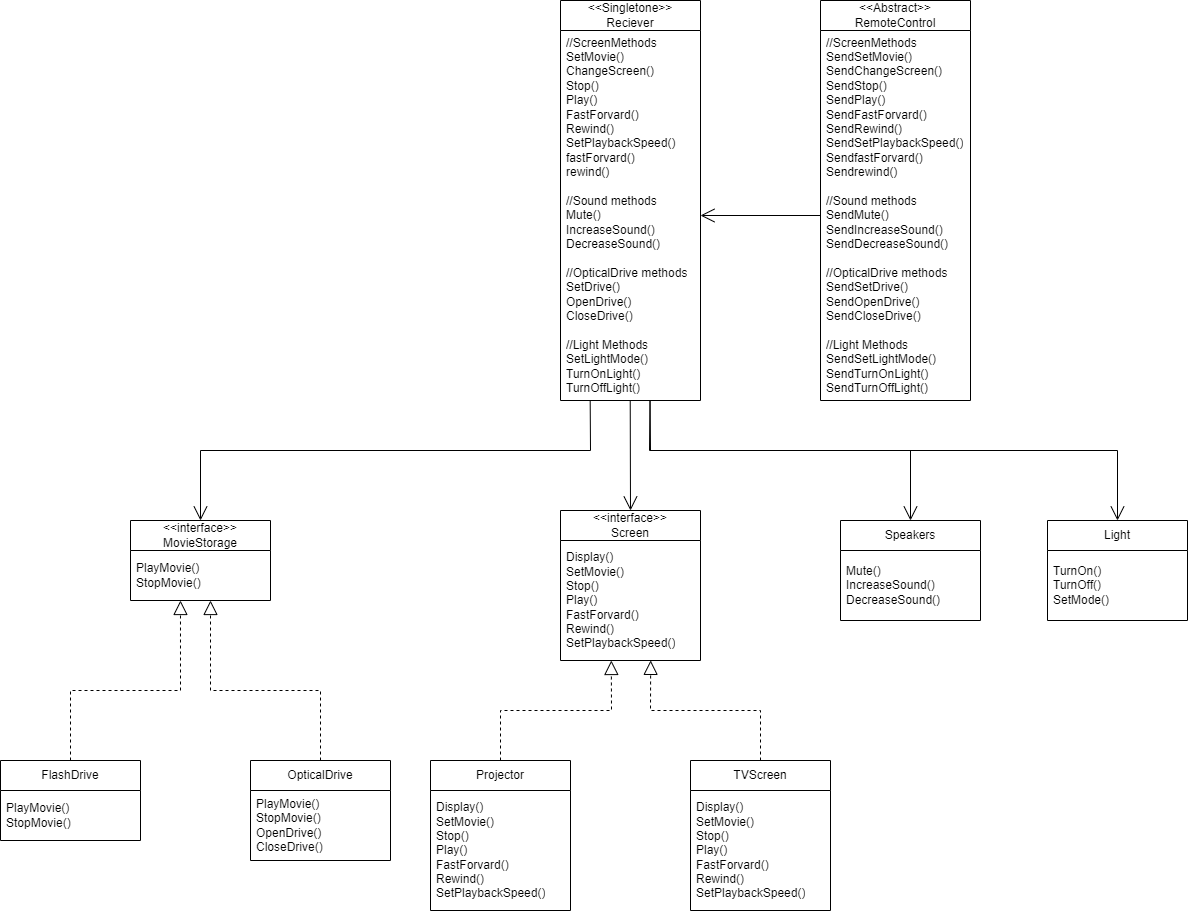

The diagram above was exported from draw.io. Its source (the exported page's mxGraphModel, read from the mxfile embedded in the PNG):
<mxGraphModel dx="2530" dy="769" grid="1" gridSize="10" guides="1" tooltips="1" connect="1" arrows="1" fold="1" page="1" pageScale="1" pageWidth="827" pageHeight="1169" math="0" shadow="0">
  <root>
    <mxCell id="0" />
    <mxCell id="1" parent="0" />
    <mxCell id="woKKGH5_GtvpFAxqgPPk-1" value="&amp;lt;&amp;lt;Singletone&amp;gt;&amp;gt;&lt;br&gt;Reciever" style="swimlane;fontStyle=0;childLayout=stackLayout;horizontal=1;startSize=30;horizontalStack=0;resizeParent=1;resizeParentMax=0;resizeLast=0;collapsible=1;marginBottom=0;whiteSpace=wrap;html=1;" vertex="1" parent="1">
      <mxGeometry x="340" y="200" width="140" height="400" as="geometry" />
    </mxCell>
    <mxCell id="woKKGH5_GtvpFAxqgPPk-2" value="//ScreenMethods&lt;br&gt;SetMovie()&lt;br&gt;ChangeScreen()&lt;br&gt;Stop()&lt;br&gt;Play()&lt;br&gt;FastForvard()&lt;br&gt;Rewind()&lt;br&gt;SetPlaybackSpeed()&lt;br&gt;fastForvard()&lt;br&gt;rewind()&lt;br&gt;&lt;br&gt;//Sound methods&lt;br&gt;Mute()&lt;br&gt;IncreaseSound()&lt;br&gt;DecreaseSound()&lt;br&gt;&lt;br&gt;//OpticalDrive methods&lt;br&gt;SetDrive()&lt;br&gt;OpenDrive()&lt;br&gt;CloseDrive()&lt;br&gt;&lt;br&gt;//Light Methods&lt;br&gt;SetLightMode()&lt;br&gt;TurnOnLight()&lt;br&gt;TurnOffLight()&lt;br&gt;" style="text;strokeColor=none;fillColor=none;align=left;verticalAlign=middle;spacingLeft=4;spacingRight=4;overflow=hidden;points=[[0,0.5],[1,0.5]];portConstraint=eastwest;rotatable=0;whiteSpace=wrap;html=1;" vertex="1" parent="woKKGH5_GtvpFAxqgPPk-1">
      <mxGeometry y="30" width="140" height="370" as="geometry" />
    </mxCell>
    <mxCell id="woKKGH5_GtvpFAxqgPPk-5" value="&amp;lt;&amp;lt;Abstract&amp;gt;&amp;gt;&lt;br&gt;RemoteControl" style="swimlane;fontStyle=0;childLayout=stackLayout;horizontal=1;startSize=30;horizontalStack=0;resizeParent=1;resizeParentMax=0;resizeLast=0;collapsible=1;marginBottom=0;whiteSpace=wrap;html=1;" vertex="1" parent="1">
      <mxGeometry x="600" y="200" width="150" height="400" as="geometry" />
    </mxCell>
    <mxCell id="woKKGH5_GtvpFAxqgPPk-6" value="//ScreenMethods&lt;br&gt;SendSetMovie()&lt;br&gt;SendChangeScreen()&lt;br&gt;SendStop()&lt;br&gt;SendPlay()&lt;br&gt;SendFastForvard()&lt;br&gt;SendRewind()&lt;br&gt;SendSetPlaybackSpeed()&lt;br&gt;SendfastForvard()&lt;br&gt;Sendrewind()&lt;br&gt;&lt;br&gt;//Sound methods&lt;br&gt;SendMute()&lt;br&gt;SendIncreaseSound()&lt;br&gt;SendDecreaseSound()&lt;br&gt;&lt;br&gt;//OpticalDrive methods&lt;br&gt;SendSetDrive()&lt;br&gt;SendOpenDrive()&lt;br&gt;SendCloseDrive()&lt;br&gt;&lt;br&gt;//Light Methods&lt;br&gt;SendSetLightMode()&lt;br&gt;SendTurnOnLight()&lt;br&gt;SendTurnOffLight()" style="text;strokeColor=none;fillColor=none;align=left;verticalAlign=middle;spacingLeft=4;spacingRight=4;overflow=hidden;points=[[0,0.5],[1,0.5]];portConstraint=eastwest;rotatable=0;whiteSpace=wrap;html=1;" vertex="1" parent="woKKGH5_GtvpFAxqgPPk-5">
      <mxGeometry y="30" width="150" height="370" as="geometry" />
    </mxCell>
    <mxCell id="woKKGH5_GtvpFAxqgPPk-7" value="&amp;lt;&amp;lt;interface&amp;gt;&amp;gt;&lt;br&gt;Screen" style="swimlane;fontStyle=0;childLayout=stackLayout;horizontal=1;startSize=30;horizontalStack=0;resizeParent=1;resizeParentMax=0;resizeLast=0;collapsible=1;marginBottom=0;whiteSpace=wrap;html=1;" vertex="1" parent="1">
      <mxGeometry x="340" y="710" width="140" height="150" as="geometry" />
    </mxCell>
    <mxCell id="woKKGH5_GtvpFAxqgPPk-8" value="Display()&lt;br&gt;SetMovie()&lt;br&gt;Stop()&lt;br&gt;Play()&lt;br&gt;FastForvard()&lt;br&gt;Rewind()&lt;br&gt;SetPlaybackSpeed()" style="text;strokeColor=none;fillColor=none;align=left;verticalAlign=middle;spacingLeft=4;spacingRight=4;overflow=hidden;points=[[0,0.5],[1,0.5]];portConstraint=eastwest;rotatable=0;whiteSpace=wrap;html=1;" vertex="1" parent="woKKGH5_GtvpFAxqgPPk-7">
      <mxGeometry y="30" width="140" height="120" as="geometry" />
    </mxCell>
    <mxCell id="woKKGH5_GtvpFAxqgPPk-11" value="Projector" style="swimlane;fontStyle=0;childLayout=stackLayout;horizontal=1;startSize=30;horizontalStack=0;resizeParent=1;resizeParentMax=0;resizeLast=0;collapsible=1;marginBottom=0;whiteSpace=wrap;html=1;" vertex="1" parent="1">
      <mxGeometry x="210" y="960" width="140" height="150" as="geometry" />
    </mxCell>
    <mxCell id="woKKGH5_GtvpFAxqgPPk-12" value="Display()&lt;br&gt;SetMovie()&lt;br&gt;Stop()&lt;br&gt;Play()&lt;br&gt;FastForvard()&lt;br&gt;Rewind()&lt;br&gt;SetPlaybackSpeed()" style="text;strokeColor=none;fillColor=none;align=left;verticalAlign=middle;spacingLeft=4;spacingRight=4;overflow=hidden;points=[[0,0.5],[1,0.5]];portConstraint=eastwest;rotatable=0;whiteSpace=wrap;html=1;" vertex="1" parent="woKKGH5_GtvpFAxqgPPk-11">
      <mxGeometry y="30" width="140" height="120" as="geometry" />
    </mxCell>
    <mxCell id="woKKGH5_GtvpFAxqgPPk-13" value="TVScreen" style="swimlane;fontStyle=0;childLayout=stackLayout;horizontal=1;startSize=30;horizontalStack=0;resizeParent=1;resizeParentMax=0;resizeLast=0;collapsible=1;marginBottom=0;whiteSpace=wrap;html=1;" vertex="1" parent="1">
      <mxGeometry x="470" y="960" width="140" height="150" as="geometry" />
    </mxCell>
    <mxCell id="woKKGH5_GtvpFAxqgPPk-14" value="Display()&lt;br&gt;SetMovie()&lt;br&gt;Stop()&lt;br&gt;Play()&lt;br&gt;FastForvard()&lt;br&gt;Rewind()&lt;br&gt;SetPlaybackSpeed()" style="text;strokeColor=none;fillColor=none;align=left;verticalAlign=middle;spacingLeft=4;spacingRight=4;overflow=hidden;points=[[0,0.5],[1,0.5]];portConstraint=eastwest;rotatable=0;whiteSpace=wrap;html=1;" vertex="1" parent="woKKGH5_GtvpFAxqgPPk-13">
      <mxGeometry y="30" width="140" height="120" as="geometry" />
    </mxCell>
    <mxCell id="woKKGH5_GtvpFAxqgPPk-15" value="&amp;lt;&amp;lt;interface&amp;gt;&amp;gt;&lt;br&gt;MovieStorage" style="swimlane;fontStyle=0;childLayout=stackLayout;horizontal=1;startSize=30;horizontalStack=0;resizeParent=1;resizeParentMax=0;resizeLast=0;collapsible=1;marginBottom=0;whiteSpace=wrap;html=1;" vertex="1" parent="1">
      <mxGeometry x="-90" y="720" width="140" height="80" as="geometry" />
    </mxCell>
    <mxCell id="woKKGH5_GtvpFAxqgPPk-16" value="PlayMovie()&lt;br&gt;StopMovie()" style="text;strokeColor=none;fillColor=none;align=left;verticalAlign=middle;spacingLeft=4;spacingRight=4;overflow=hidden;points=[[0,0.5],[1,0.5]];portConstraint=eastwest;rotatable=0;whiteSpace=wrap;html=1;" vertex="1" parent="woKKGH5_GtvpFAxqgPPk-15">
      <mxGeometry y="30" width="140" height="50" as="geometry" />
    </mxCell>
    <mxCell id="woKKGH5_GtvpFAxqgPPk-17" value="FlashDrive" style="swimlane;fontStyle=0;childLayout=stackLayout;horizontal=1;startSize=30;horizontalStack=0;resizeParent=1;resizeParentMax=0;resizeLast=0;collapsible=1;marginBottom=0;whiteSpace=wrap;html=1;" vertex="1" parent="1">
      <mxGeometry x="-220" y="960" width="140" height="80" as="geometry" />
    </mxCell>
    <mxCell id="woKKGH5_GtvpFAxqgPPk-18" value="PlayMovie()&lt;br&gt;StopMovie()" style="text;strokeColor=none;fillColor=none;align=left;verticalAlign=middle;spacingLeft=4;spacingRight=4;overflow=hidden;points=[[0,0.5],[1,0.5]];portConstraint=eastwest;rotatable=0;whiteSpace=wrap;html=1;" vertex="1" parent="woKKGH5_GtvpFAxqgPPk-17">
      <mxGeometry y="30" width="140" height="50" as="geometry" />
    </mxCell>
    <mxCell id="woKKGH5_GtvpFAxqgPPk-19" value="OpticalDrive" style="swimlane;fontStyle=0;childLayout=stackLayout;horizontal=1;startSize=30;horizontalStack=0;resizeParent=1;resizeParentMax=0;resizeLast=0;collapsible=1;marginBottom=0;whiteSpace=wrap;html=1;" vertex="1" parent="1">
      <mxGeometry x="30" y="960" width="140" height="100" as="geometry" />
    </mxCell>
    <mxCell id="woKKGH5_GtvpFAxqgPPk-20" value="PlayMovie()&lt;br&gt;StopMovie()&lt;br&gt;OpenDrive()&lt;br&gt;CloseDrive()" style="text;strokeColor=none;fillColor=none;align=left;verticalAlign=middle;spacingLeft=4;spacingRight=4;overflow=hidden;points=[[0,0.5],[1,0.5]];portConstraint=eastwest;rotatable=0;whiteSpace=wrap;html=1;" vertex="1" parent="woKKGH5_GtvpFAxqgPPk-19">
      <mxGeometry y="30" width="140" height="70" as="geometry" />
    </mxCell>
    <mxCell id="woKKGH5_GtvpFAxqgPPk-21" value="Speakers" style="swimlane;fontStyle=0;childLayout=stackLayout;horizontal=1;startSize=30;horizontalStack=0;resizeParent=1;resizeParentMax=0;resizeLast=0;collapsible=1;marginBottom=0;whiteSpace=wrap;html=1;" vertex="1" parent="1">
      <mxGeometry x="620" y="720" width="140" height="100" as="geometry" />
    </mxCell>
    <mxCell id="woKKGH5_GtvpFAxqgPPk-22" value="Mute()&lt;br&gt;IncreaseSound()&lt;br&gt;DecreaseSound()" style="text;strokeColor=none;fillColor=none;align=left;verticalAlign=middle;spacingLeft=4;spacingRight=4;overflow=hidden;points=[[0,0.5],[1,0.5]];portConstraint=eastwest;rotatable=0;whiteSpace=wrap;html=1;" vertex="1" parent="woKKGH5_GtvpFAxqgPPk-21">
      <mxGeometry y="30" width="140" height="70" as="geometry" />
    </mxCell>
    <mxCell id="woKKGH5_GtvpFAxqgPPk-23" value="Light" style="swimlane;fontStyle=0;childLayout=stackLayout;horizontal=1;startSize=30;horizontalStack=0;resizeParent=1;resizeParentMax=0;resizeLast=0;collapsible=1;marginBottom=0;whiteSpace=wrap;html=1;" vertex="1" parent="1">
      <mxGeometry x="827" y="720" width="140" height="100" as="geometry" />
    </mxCell>
    <mxCell id="woKKGH5_GtvpFAxqgPPk-24" value="TurnOn()&lt;br&gt;TurnOff()&lt;br&gt;SetMode()" style="text;strokeColor=none;fillColor=none;align=left;verticalAlign=middle;spacingLeft=4;spacingRight=4;overflow=hidden;points=[[0,0.5],[1,0.5]];portConstraint=eastwest;rotatable=0;whiteSpace=wrap;html=1;" vertex="1" parent="woKKGH5_GtvpFAxqgPPk-23">
      <mxGeometry y="30" width="140" height="70" as="geometry" />
    </mxCell>
    <mxCell id="woKKGH5_GtvpFAxqgPPk-25" value="" style="endArrow=open;endFill=1;endSize=12;html=1;rounded=0;exitX=0;exitY=0.5;exitDx=0;exitDy=0;entryX=1;entryY=0.5;entryDx=0;entryDy=0;" edge="1" parent="1" source="woKKGH5_GtvpFAxqgPPk-6" target="woKKGH5_GtvpFAxqgPPk-2">
      <mxGeometry width="160" relative="1" as="geometry">
        <mxPoint x="410" y="410" as="sourcePoint" />
        <mxPoint x="570" y="410" as="targetPoint" />
      </mxGeometry>
    </mxCell>
    <mxCell id="woKKGH5_GtvpFAxqgPPk-26" value="" style="endArrow=open;endFill=1;endSize=12;html=1;rounded=0;exitX=0.498;exitY=1;exitDx=0;exitDy=0;entryX=0.5;entryY=0;entryDx=0;entryDy=0;exitPerimeter=0;" edge="1" parent="1" source="woKKGH5_GtvpFAxqgPPk-2" target="woKKGH5_GtvpFAxqgPPk-7">
      <mxGeometry width="160" relative="1" as="geometry">
        <mxPoint x="610" y="425" as="sourcePoint" />
        <mxPoint x="490" y="425" as="targetPoint" />
      </mxGeometry>
    </mxCell>
    <mxCell id="woKKGH5_GtvpFAxqgPPk-27" value="" style="endArrow=block;dashed=1;endFill=0;endSize=12;html=1;rounded=0;exitX=0.5;exitY=0;exitDx=0;exitDy=0;entryX=0.363;entryY=1;entryDx=0;entryDy=0;entryPerimeter=0;" edge="1" parent="1" source="woKKGH5_GtvpFAxqgPPk-11" target="woKKGH5_GtvpFAxqgPPk-8">
      <mxGeometry width="160" relative="1" as="geometry">
        <mxPoint x="350" y="880" as="sourcePoint" />
        <mxPoint x="510" y="880" as="targetPoint" />
        <Array as="points">
          <mxPoint x="280" y="910" />
          <mxPoint x="391" y="910" />
        </Array>
      </mxGeometry>
    </mxCell>
    <mxCell id="woKKGH5_GtvpFAxqgPPk-28" value="" style="endArrow=block;dashed=1;endFill=0;endSize=12;html=1;rounded=0;exitX=0.5;exitY=0;exitDx=0;exitDy=0;entryX=0.644;entryY=0.999;entryDx=0;entryDy=0;entryPerimeter=0;" edge="1" parent="1" source="woKKGH5_GtvpFAxqgPPk-13" target="woKKGH5_GtvpFAxqgPPk-8">
      <mxGeometry width="160" relative="1" as="geometry">
        <mxPoint x="290" y="970" as="sourcePoint" />
        <mxPoint x="420" y="870" as="targetPoint" />
        <Array as="points">
          <mxPoint x="540" y="910" />
          <mxPoint x="430" y="910" />
        </Array>
      </mxGeometry>
    </mxCell>
    <mxCell id="woKKGH5_GtvpFAxqgPPk-29" value="" style="endArrow=open;endFill=1;endSize=12;html=1;rounded=0;exitX=0.64;exitY=1;exitDx=0;exitDy=0;entryX=0.5;entryY=0;entryDx=0;entryDy=0;exitPerimeter=0;" edge="1" parent="1" source="woKKGH5_GtvpFAxqgPPk-2" target="woKKGH5_GtvpFAxqgPPk-21">
      <mxGeometry width="160" relative="1" as="geometry">
        <mxPoint x="420" y="610" as="sourcePoint" />
        <mxPoint x="420" y="720" as="targetPoint" />
        <Array as="points">
          <mxPoint x="430" y="650" />
          <mxPoint x="690" y="650" />
        </Array>
      </mxGeometry>
    </mxCell>
    <mxCell id="woKKGH5_GtvpFAxqgPPk-30" value="" style="endArrow=open;endFill=1;endSize=12;html=1;rounded=0;exitX=0.639;exitY=1;exitDx=0;exitDy=0;exitPerimeter=0;entryX=0.5;entryY=0;entryDx=0;entryDy=0;" edge="1" parent="1" source="woKKGH5_GtvpFAxqgPPk-2" target="woKKGH5_GtvpFAxqgPPk-23">
      <mxGeometry width="160" relative="1" as="geometry">
        <mxPoint x="530" y="540" as="sourcePoint" />
        <mxPoint x="600.3232421875" y="630" as="targetPoint" />
        <Array as="points">
          <mxPoint x="429" y="650" />
          <mxPoint x="897" y="650" />
        </Array>
      </mxGeometry>
    </mxCell>
    <mxCell id="woKKGH5_GtvpFAxqgPPk-31" value="" style="endArrow=open;endFill=1;endSize=12;html=1;rounded=0;exitX=0.212;exitY=0.999;exitDx=0;exitDy=0;entryX=0.5;entryY=0;entryDx=0;entryDy=0;exitPerimeter=0;" edge="1" parent="1" source="woKKGH5_GtvpFAxqgPPk-2" target="woKKGH5_GtvpFAxqgPPk-15">
      <mxGeometry width="160" relative="1" as="geometry">
        <mxPoint x="150" y="480" as="sourcePoint" />
        <mxPoint x="150" y="590" as="targetPoint" />
        <Array as="points">
          <mxPoint x="370" y="650" />
          <mxPoint x="-20" y="650" />
        </Array>
      </mxGeometry>
    </mxCell>
    <mxCell id="woKKGH5_GtvpFAxqgPPk-32" value="" style="endArrow=block;dashed=1;endFill=0;endSize=12;html=1;rounded=0;exitX=0.5;exitY=0;exitDx=0;exitDy=0;entryX=0.357;entryY=1;entryDx=0;entryDy=0;entryPerimeter=0;" edge="1" parent="1" source="woKKGH5_GtvpFAxqgPPk-17" target="woKKGH5_GtvpFAxqgPPk-16">
      <mxGeometry width="160" relative="1" as="geometry">
        <mxPoint x="-150" y="940" as="sourcePoint" />
        <mxPoint x="-39" y="840" as="targetPoint" />
        <Array as="points">
          <mxPoint x="-150" y="890" />
          <mxPoint x="-40" y="890" />
        </Array>
      </mxGeometry>
    </mxCell>
    <mxCell id="woKKGH5_GtvpFAxqgPPk-33" value="" style="endArrow=block;dashed=1;endFill=0;endSize=12;html=1;rounded=0;exitX=0.5;exitY=0;exitDx=0;exitDy=0;" edge="1" parent="1" source="woKKGH5_GtvpFAxqgPPk-19">
      <mxGeometry width="160" relative="1" as="geometry">
        <mxPoint x="100" y="950" as="sourcePoint" />
        <mxPoint x="-10" y="800" as="targetPoint" />
        <Array as="points">
          <mxPoint x="100" y="890" />
          <mxPoint x="-10" y="890" />
        </Array>
      </mxGeometry>
    </mxCell>
  </root>
</mxGraphModel>